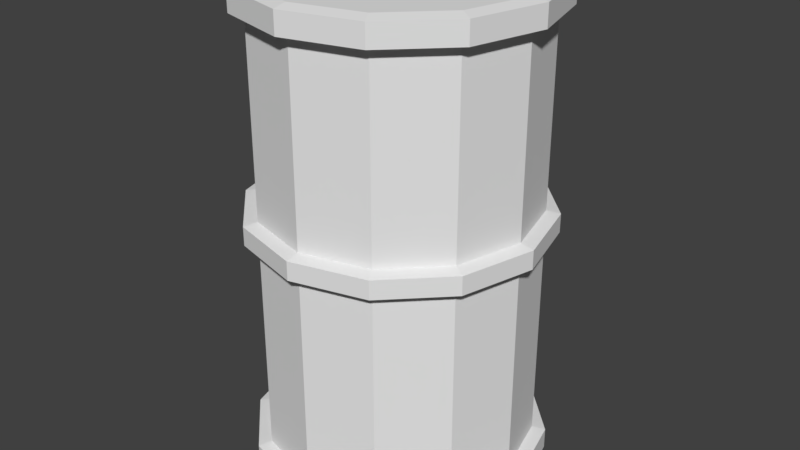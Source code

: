 # Source: Steel_Barrel.blend  (saved by Blender 2.82.7; exported with 4.5.12 LTS)
import bpy
from mathutils import Matrix  # noqa: F401  (used for matrix-valued properties, if any)

bpy.ops.wm.read_factory_settings(use_empty=True)
scene = bpy.context.scene
scene.name = 'Scene'

# ---- materials (node trees are filled in below, after node groups)
mat_steel = bpy.data.materials.new('Steel')
mat_steel.alpha_threshold = 0.0
mat_steel.use_transparent_shadow = False
mat_steel.roughness = 0.5
mat_steel.line_color = (0.0, 0.0, 0.0, 1.0)

# ---- material node trees

# ---- world
world_world = bpy.data.worlds.new('World'); scene.world = world_world
world_world.color = (0.05088, 0.05088, 0.05088)
world_world.use_sun_shadow = False
world_world.sun_shadow_jitter_overblur = 0.0
world_world.cycles.sampling_method = 'MANUAL'

# ---- meshes
me_barrel = bpy.data.meshes.new('Barrel')
me_barrel.from_pydata([(4.967e-09, 0.1, -0.5), (4.967e-09, 1.7, -0.5), (0.25, 0.1, -0.433), (0.25, 1.7, -0.433), (0.433, 0.1, -0.25), (0.433, 1.7, -0.25), (0.5, 0.1, -3.725e-08), (0.5, 1.7, 0.0), (0.433, 0.1, 0.25), (0.433, 1.7, 0.25), (0.25, 0.1, 0.433), (0.25, 1.7, 0.433), (8.046e-08, 0.1, 0.5), (8.046e-08, 1.7, 0.5), (-0.25, 0.1, 0.433), (-0.25, 1.7, 0.433), (-0.433, 0.1, 0.25), (-0.433, 1.7, 0.25), (-0.5, 0.1, 1.714e-07), (-0.5, 1.7, 1.192e-07), (-0.433, 0.1, -0.25), (-0.433, 1.7, -0.25), (-0.25, 0.1, -0.433), (-0.25, 1.7, -0.433), (0.275, 1.71, -0.4763), (-2.782e-09, 1.71, -0.55), (0.4763, 1.71, -0.275), (0.55, 1.71, -1.192e-07), (0.4763, 1.71, 0.275), (0.275, 1.71, 0.4763), (8.027e-08, 1.71, 0.55), (-0.275, 1.71, 0.4763), (-0.4763, 1.71, 0.275), (-0.55, 1.71, 1.192e-07), (-0.4763, 1.71, -0.275), (-0.275, 1.71, -0.4763), (0.275, 1.79, -0.4763), (-7.379e-09, 1.79, -0.55), (0.4763, 1.79, -0.275), (0.55, 1.79, -1.192e-07), (0.4763, 1.79, 0.275), (0.275, 1.79, 0.4763), (7.567e-08, 1.79, 0.55), (-0.275, 1.79, 0.4763), (-0.4763, 1.79, 0.275), (-0.55, 1.79, 1.192e-07), (-0.4763, 1.79, -0.275), (-0.275, 1.79, -0.4763), (0.2502, 1.8, -0.4334), (-7.609e-09, 1.8, -0.5005), (0.4334, 1.8, -0.2503), (0.5005, 1.8, -1.192e-07), (0.4334, 1.8, 0.2502), (0.2502, 1.8, 0.4334), (6.796e-08, 1.8, 0.5005), (-0.2502, 1.8, 0.4334), (-0.4334, 1.8, 0.2502), (-0.5005, 1.8, 1.192e-07), (-0.4334, 1.8, -0.2502), (-0.2503, 1.8, -0.4334), (6.398e-09, 0.09, -0.55), (0.275, 0.09, -0.4763), (0.4763, 0.09, -0.275), (0.55, 0.09, -3.725e-08), (0.4763, 0.09, 0.275), (0.275, 0.09, 0.4763), (8.945e-08, 0.09, 0.55), (-0.275, 0.09, 0.4763), (-0.4763, 0.09, 0.275), (-0.55, 0.09, 1.714e-07), (-0.4763, 0.09, -0.275), (-0.275, 0.09, -0.4763), (9.025e-09, 0.01, -0.55), (0.275, 0.01, -0.4763), (0.4763, 0.01, -0.275), (0.55, 0.01, -2.98e-08), (0.4763, 0.01, 0.275), (0.275, 0.01, 0.4763), (9.207e-08, 0.01, 0.55), (-0.275, 0.01, 0.4763), (-0.4763, 0.01, 0.275), (-0.55, 0.01, 1.788e-07), (-0.4763, 0.01, -0.275), (-0.275, 0.01, -0.4763), (7.169e-09, -4.768e-07, -0.5005), (0.2502, -4.768e-07, -0.4334), (0.4334, -4.172e-07, -0.2503), (0.5005, -4.172e-07, -2.98e-08), (0.4334, -4.172e-07, 0.2502), (0.2502, -4.172e-07, 0.4334), (8.274e-08, -4.172e-07, 0.5005), (-0.2502, -4.172e-07, 0.4334), (-0.4334, -4.172e-07, 0.2503), (-0.5005, -4.172e-07, 1.788e-07), (-0.4334, -4.172e-07, -0.2502), (-0.2503, -4.768e-07, -0.4334), (-0.433, 0.9, -0.25), (-0.433, 0.9, 0.25), (8.046e-08, 0.9, 0.5), (0.433, 0.9, 0.25), (0.433, 0.9, -0.25), (4.967e-09, 0.9, -0.5), (-0.25, 0.9, -0.433), (-0.5, 0.9, 1.788e-07), (-0.25, 0.9, 0.433), (0.25, 0.9, 0.433), (0.5, 0.9, -5.96e-08), (0.25, 0.9, -0.433), (0.25, 1.0, 0.433), (0.433, 1.0, 0.25), (0.5, 1.0, -5.96e-08), (0.433, 1.0, -0.25), (0.25, 1.0, -0.433), (-0.25, 1.0, -0.433), (-0.433, 1.0, -0.25), (-0.5, 1.0, 2.384e-07), (-0.433, 1.0, 0.25), (4.967e-09, 1.0, -0.5), (-0.25, 1.0, 0.433), (8.046e-08, 1.0, 0.5), (0.275, 0.9204, 0.4763), (0.4763, 0.9204, 0.275), (0.55, 0.9204, -5.96e-08), (0.4763, 0.9204, -0.275), (0.275, 0.9204, -0.4763), (-0.275, 0.9204, -0.4763), (-0.4763, 0.9204, -0.275), (-0.55, 0.9204, 1.788e-07), (-0.4763, 0.9204, 0.275), (-0.275, 0.9204, 0.4763), (8.892e-08, 0.9204, 0.55), (5.869e-09, 0.9204, -0.55), (0.275, 0.99, -0.4763), (-0.275, 0.99, -0.4763), (-0.4763, 0.99, -0.275), (0.275, 0.99, 0.4763), (-0.55, 0.99, 1.788e-07), (0.4763, 0.99, 0.275), (-0.4763, 0.99, 0.275), (0.55, 0.99, -5.96e-08), (-0.275, 0.99, 0.4763), (0.4763, 0.99, -0.275), (5.745e-09, 0.99, -0.55), (8.879e-08, 0.99, 0.55)], [], [(0, 101, 107, 2), (2, 107, 100, 4), (4, 100, 106, 6), (6, 106, 99, 8), (8, 99, 105, 10), (10, 105, 98, 12), (12, 98, 104, 14), (14, 104, 97, 16), (16, 97, 103, 18), (18, 103, 96, 20), (15, 13, 30, 31), (20, 96, 102, 22), (22, 102, 101, 0), (6, 8, 64, 63), (26, 24, 36, 38), (13, 11, 29, 30), (11, 9, 28, 29), (9, 7, 27, 28), (1, 23, 35, 25), (3, 1, 25, 24), (7, 5, 26, 27), (23, 21, 34, 35), (5, 3, 24, 26), (21, 19, 33, 34), (19, 17, 32, 33), (17, 15, 31, 32), (37, 47, 59, 49), (33, 32, 44, 45), (30, 29, 41, 42), (27, 26, 38, 39), (34, 33, 45, 46), (31, 30, 42, 43), (28, 27, 39, 40), (35, 34, 46, 47), (24, 25, 37, 36), (32, 31, 43, 44), (29, 28, 40, 41), (25, 35, 47, 37), (48, 49, 59, 58, 57, 56, 55, 54, 53, 52, 51, 50), (38, 36, 48, 50), (45, 44, 56, 57), (42, 41, 53, 54), (39, 38, 50, 51), (46, 45, 57, 58), (43, 42, 54, 55), (40, 39, 51, 52), (47, 46, 58, 59), (36, 37, 49, 48), (44, 43, 55, 56), (41, 40, 52, 53), (64, 65, 77, 76), (22, 0, 60, 71), (0, 2, 61, 60), (4, 6, 63, 62), (20, 22, 71, 70), (2, 4, 62, 61), (18, 20, 70, 69), (16, 18, 69, 68), (14, 16, 68, 67), (12, 14, 67, 66), (10, 12, 66, 65), (8, 10, 65, 64), (79, 80, 92, 91), (71, 60, 72, 83), (61, 62, 74, 73), (68, 69, 81, 80), (65, 66, 78, 77), (62, 63, 75, 74), (69, 70, 82, 81), (66, 67, 79, 78), (63, 64, 76, 75), (70, 71, 83, 82), (60, 61, 73, 72), (67, 68, 80, 79), (84, 85, 86, 87, 88, 89, 90, 91, 92, 93, 94, 95), (76, 77, 89, 88), (83, 72, 84, 95), (73, 74, 86, 85), (80, 81, 93, 92), (77, 78, 90, 89), (74, 75, 87, 86), (81, 82, 94, 93), (78, 79, 91, 90), (75, 76, 88, 87), (82, 83, 95, 94), (72, 73, 85, 84), (100, 107, 124, 123), (99, 106, 122, 121), (98, 105, 120, 130), (97, 104, 129, 128), (96, 103, 127, 126), (102, 96, 126, 125), (107, 101, 131, 124), (106, 100, 123, 122), (105, 99, 121, 120), (104, 98, 130, 129), (103, 97, 128, 127), (101, 102, 125, 131), (116, 118, 15, 17), (113, 114, 21, 23), (110, 111, 5, 7), (118, 119, 13, 15), (117, 113, 23, 1), (111, 112, 3, 5), (119, 108, 11, 13), (114, 115, 19, 21), (112, 117, 1, 3), (108, 109, 9, 11), (115, 116, 17, 19), (109, 110, 7, 9), (128, 129, 140, 138), (125, 126, 134, 133), (122, 123, 141, 139), (129, 130, 143, 140), (131, 125, 133, 142), (123, 124, 132, 141), (130, 120, 135, 143), (126, 127, 136, 134), (124, 131, 142, 132), (120, 121, 137, 135), (127, 128, 138, 136), (121, 122, 139, 137), (133, 134, 114, 113), (140, 143, 119, 118), (141, 132, 112, 111), (134, 136, 115, 114), (135, 137, 109, 108), (137, 139, 110, 109), (138, 140, 118, 116), (139, 141, 111, 110), (142, 133, 113, 117), (143, 135, 108, 119), (132, 142, 117, 112), (136, 138, 116, 115)])
_uv = me_barrel.uv_layers.new(name='UVMap')
_uv.uv.foreach_set('vector', [0.7132, 0.4736, 0.6288, 0.3803, 0.6629, 0.3343, 0.7452, 0.4602, 0.7452, 0.4602, 0.6629, 0.3343, 0.7106, 0.2769, 0.7896, 0.4594, 0.7896, 0.4594, 0.7106, 0.2769, 0.7814, 0.2012, 0.8456, 0.4866, 0.8456, 0.4866, 0.7814, 0.2012, 0.894, 0.101, 0.894, 0.5732, 0.8322, 0.6443, 0.4008, 0.9999, 0.4484, 0.7956, 0.7512, 0.6516, 0.7512, 0.6516, 0.4484, 0.7956, 0.4836, 0.6751, 0.6983, 0.6279, 0.6983, 0.6279, 0.4836, 0.6751, 0.5116, 0.597, 0.6716, 0.595, 0.6716, 0.595, 0.5116, 0.597, 0.5355, 0.5411, 0.6612, 0.5641, 0.6612, 0.5641, 0.5355, 0.5411, 0.5573, 0.4967, 0.6631, 0.5364, 0.6631, 0.5364, 0.5573, 0.4967, 0.5789, 0.4578, 0.6724, 0.5124, 0.3802, 0.4478, 0.3163, 0.4487, 0.319, 0.4344, 0.379, 0.4387, 0.6724, 0.5124, 0.5789, 0.4578, 0.6019, 0.4202, 0.6901, 0.4922, 0.6901, 0.4922, 0.6019, 0.4202, 0.6288, 0.3803, 0.7132, 0.4736, 0.8456, 0.4866, 0.894, 0.5732, 0.8726, 0.5882, 0.8357, 0.4962, 0.4472, 0.2402, 0.4741, 0.2904, 0.4625, 0.2954, 0.432, 0.2538, 0.3163, 0.4487, 0.2059, 0.4237, 0.2178, 0.3994, 0.319, 0.4344, 0.2059, 0.4237, 9.454e-05, 0.3111, 0.01867, 0.256, 0.2178, 0.3994, 0.2359, 9.454e-05, 0.3981, 0.149, 0.3827, 0.1641, 0.1957, 0.02748, 0.4861, 0.3295, 0.4807, 0.3621, 0.4753, 0.3603, 0.4796, 0.3294, 0.4822, 0.2879, 0.4861, 0.3295, 0.4796, 0.3294, 0.4741, 0.2904, 0.3981, 0.149, 0.458, 0.2333, 0.4472, 0.2402, 0.3827, 0.1641, 0.4807, 0.3621, 0.4663, 0.389, 0.4616, 0.386, 0.4753, 0.3603, 0.458, 0.2333, 0.4822, 0.2879, 0.4741, 0.2904, 0.4472, 0.2402, 0.4663, 0.389, 0.4484, 0.4134, 0.4445, 0.4093, 0.4616, 0.386, 0.4484, 0.4134, 0.4208, 0.4331, 0.4179, 0.4269, 0.4445, 0.4093, 0.4208, 0.4331, 0.3802, 0.4478, 0.379, 0.4387, 0.4179, 0.4269, 0.4697, 0.3301, 0.4673, 0.3581, 0.4626, 0.3567, 0.464, 0.3307, 0.4445, 0.4093, 0.4179, 0.4269, 0.4138, 0.4175, 0.4386, 0.4032, 0.319, 0.4344, 0.2178, 0.3994, 0.2373, 0.3674, 0.3249, 0.4136, 0.3827, 0.1641, 0.4472, 0.2402, 0.432, 0.2538, 0.3629, 0.1922, 0.4616, 0.386, 0.4445, 0.4093, 0.4386, 0.4032, 0.4541, 0.3815, 0.379, 0.4387, 0.319, 0.4344, 0.3249, 0.4136, 0.378, 0.4254, 0.1957, 0.02748, 0.3827, 0.1641, 0.3629, 0.1922, 0.1416, 0.1082, 0.4753, 0.3603, 0.4616, 0.386, 0.4541, 0.3815, 0.4673, 0.3581, 0.4741, 0.2904, 0.4796, 0.3294, 0.4697, 0.3301, 0.4625, 0.2954, 0.4179, 0.4269, 0.379, 0.4387, 0.378, 0.4254, 0.4138, 0.4175, 0.2178, 0.3994, 0.01867, 0.256, 0.08606, 0.1848, 0.2373, 0.3674, 0.4796, 0.3294, 0.4753, 0.3603, 0.4673, 0.3581, 0.4697, 0.3301, 0.4559, 0.2987, 0.464, 0.3307, 0.4626, 0.3567, 0.4498, 0.3787, 0.4353, 0.3996, 0.4119, 0.412, 0.3783, 0.4178, 0.33, 0.4024, 0.2515, 0.3518, 0.1352, 0.165, 0.3535, 0.2108, 0.4238, 0.2624, 0.432, 0.2538, 0.4625, 0.2954, 0.4559, 0.2987, 0.4238, 0.2624, 0.4386, 0.4032, 0.4138, 0.4175, 0.4119, 0.412, 0.4353, 0.3996, 0.3249, 0.4136, 0.2373, 0.3674, 0.2515, 0.3518, 0.33, 0.4024, 0.3629, 0.1922, 0.432, 0.2538, 0.4238, 0.2624, 0.3535, 0.2108, 0.4541, 0.3815, 0.4386, 0.4032, 0.4353, 0.3996, 0.4498, 0.3787, 0.378, 0.4254, 0.3249, 0.4136, 0.33, 0.4024, 0.3783, 0.4178, 0.1416, 0.1082, 0.3629, 0.1922, 0.3535, 0.2108, 0.1352, 0.165, 0.4673, 0.3581, 0.4541, 0.3815, 0.4498, 0.3787, 0.4626, 0.3567, 0.4625, 0.2954, 0.4697, 0.3301, 0.464, 0.3307, 0.4559, 0.2987, 0.4138, 0.4175, 0.378, 0.4254, 0.3783, 0.4178, 0.4119, 0.412, 0.2373, 0.3674, 0.08606, 0.1848, 0.1352, 0.165, 0.2515, 0.3518, 0.8342, 0.6259, 0.7529, 0.6403, 0.7539, 0.6234, 0.8226, 0.5917, 0.6901, 0.4922, 0.7132, 0.4736, 0.716, 0.4786, 0.6936, 0.496, 0.7132, 0.4736, 0.7452, 0.4602, 0.7465, 0.467, 0.716, 0.4786, 0.7896, 0.4594, 0.8456, 0.4866, 0.8357, 0.4962, 0.7873, 0.4684, 0.6724, 0.5124, 0.6901, 0.4922, 0.6936, 0.496, 0.6764, 0.5149, 0.7452, 0.4602, 0.7896, 0.4594, 0.7873, 0.4684, 0.7465, 0.467, 0.6631, 0.5364, 0.6724, 0.5124, 0.6764, 0.5149, 0.6677, 0.5374, 0.6612, 0.5641, 0.6631, 0.5364, 0.6677, 0.5374, 0.6665, 0.5633, 0.6716, 0.595, 0.6612, 0.5641, 0.6665, 0.5633, 0.6772, 0.5917, 0.6983, 0.6279, 0.6716, 0.595, 0.6772, 0.5917, 0.7033, 0.6209, 0.7512, 0.6516, 0.6983, 0.6279, 0.7033, 0.6209, 0.7529, 0.6403, 0.8322, 0.6443, 0.7512, 0.6516, 0.7529, 0.6403, 0.8342, 0.6259, 0.6852, 0.5862, 0.674, 0.5617, 0.6784, 0.5607, 0.6896, 0.5829, 0.6936, 0.496, 0.716, 0.4786, 0.7203, 0.4861, 0.6989, 0.5019, 0.7465, 0.467, 0.7873, 0.4684, 0.7839, 0.4809, 0.7481, 0.477, 0.6665, 0.5633, 0.6677, 0.5374, 0.6748, 0.5386, 0.674, 0.5617, 0.7529, 0.6403, 0.7033, 0.6209, 0.7097, 0.6103, 0.7539, 0.6234, 0.7873, 0.4684, 0.8357, 0.4962, 0.823, 0.5083, 0.7839, 0.4809, 0.6677, 0.5374, 0.6764, 0.5149, 0.6823, 0.5184, 0.6748, 0.5386, 0.7033, 0.6209, 0.6772, 0.5917, 0.6852, 0.5862, 0.7097, 0.6103, 0.8357, 0.4962, 0.8726, 0.5882, 0.8277, 0.5867, 0.823, 0.5083, 0.6764, 0.5149, 0.6936, 0.496, 0.6989, 0.5019, 0.6823, 0.5184, 0.716, 0.4786, 0.7465, 0.467, 0.7481, 0.477, 0.7203, 0.4861, 0.6772, 0.5917, 0.6665, 0.5633, 0.674, 0.5617, 0.6852, 0.5862, 0.7225, 0.4906, 0.7486, 0.4827, 0.7812, 0.4876, 0.8151, 0.5134, 0.8085, 0.5779, 0.7531, 0.6137, 0.7131, 0.6041, 0.6896, 0.5829, 0.6784, 0.5607, 0.6788, 0.5394, 0.6856, 0.5206, 0.7019, 0.5056, 0.8226, 0.5917, 0.7539, 0.6234, 0.7531, 0.6137, 0.8085, 0.5779, 0.6989, 0.5019, 0.7203, 0.4861, 0.7225, 0.4906, 0.7019, 0.5056, 0.7481, 0.477, 0.7839, 0.4809, 0.7812, 0.4876, 0.7486, 0.4827, 0.674, 0.5617, 0.6748, 0.5386, 0.6788, 0.5394, 0.6784, 0.5607, 0.7539, 0.6234, 0.7097, 0.6103, 0.7131, 0.6041, 0.7531, 0.6137, 0.7839, 0.4809, 0.823, 0.5083, 0.8151, 0.5134, 0.7812, 0.4876, 0.6748, 0.5386, 0.6823, 0.5184, 0.6856, 0.5206, 0.6788, 0.5394, 0.7097, 0.6103, 0.6852, 0.5862, 0.6896, 0.5829, 0.7131, 0.6041, 0.823, 0.5083, 0.8277, 0.5867, 0.8085, 0.5779, 0.8151, 0.5134, 0.6823, 0.5184, 0.6989, 0.5019, 0.7019, 0.5056, 0.6856, 0.5206, 0.7203, 0.4861, 0.7481, 0.477, 0.7486, 0.4827, 0.7225, 0.4906, 0.7106, 0.2769, 0.6629, 0.3343, 0.6531, 0.3268, 0.698, 0.2664, 0.894, 0.101, 0.7814, 0.2012, 0.7651, 0.1855, 0.8779, 0.07088, 0.4836, 0.6751, 0.4484, 0.7956, 0.4192, 0.7862, 0.4656, 0.6682, 0.5355, 0.5411, 0.5116, 0.597, 0.4992, 0.5915, 0.526, 0.5364, 0.5789, 0.4578, 0.5573, 0.4967, 0.5493, 0.4923, 0.5715, 0.4534, 0.6019, 0.4202, 0.5789, 0.4578, 0.5715, 0.4534, 0.5945, 0.4154, 0.6629, 0.3343, 0.6288, 0.3803, 0.6205, 0.3746, 0.6531, 0.3268, 0.7814, 0.2012, 0.7106, 0.2769, 0.698, 0.2664, 0.7651, 0.1855, 0.4484, 0.7956, 0.4008, 0.9999, 0.3472, 0.9962, 0.4192, 0.7862, 0.5116, 0.597, 0.4836, 0.6751, 0.4656, 0.6682, 0.4992, 0.5915, 0.5573, 0.4967, 0.5355, 0.5411, 0.526, 0.5364, 0.5493, 0.4923, 0.6288, 0.3803, 0.6019, 0.4202, 0.5945, 0.4154, 0.6205, 0.3746, 0.505, 0.5247, 0.4721, 0.5772, 0.3802, 0.4478, 0.4208, 0.4331, 0.5769, 0.405, 0.5545, 0.4436, 0.4663, 0.389, 0.4807, 0.3621, 0.7205, 0.1526, 0.6656, 0.245, 0.458, 0.2333, 0.3981, 0.149, 0.4721, 0.5772, 0.4269, 0.6491, 0.3163, 0.4487, 0.3802, 0.4478, 0.6006, 0.3627, 0.5769, 0.405, 0.4807, 0.3621, 0.4861, 0.3295, 0.6656, 0.245, 0.6286, 0.3117, 0.4822, 0.2879, 0.458, 0.2333, 0.4269, 0.6491, 0.3603, 0.7583, 0.2059, 0.4237, 0.3163, 0.4487, 0.5545, 0.4436, 0.5314, 0.4821, 0.4484, 0.4134, 0.4663, 0.389, 0.6286, 0.3117, 0.6006, 0.3627, 0.4861, 0.3295, 0.4822, 0.2879, 0.3603, 0.7583, 0.251, 0.9362, 9.454e-05, 0.3111, 0.2059, 0.4237, 0.5314, 0.4821, 0.505, 0.5247, 0.4208, 0.4331, 0.4484, 0.4134, 0.807, 0.0205, 0.7205, 0.1526, 0.3981, 0.149, 0.2359, 9.454e-05, 0.526, 0.5364, 0.4992, 0.5915, 0.4829, 0.5837, 0.5135, 0.5299, 0.5945, 0.4154, 0.5715, 0.4534, 0.5615, 0.4478, 0.5841, 0.4094, 0.7651, 0.1855, 0.698, 0.2664, 0.6794, 0.2537, 0.7402, 0.1663, 0.4992, 0.5915, 0.4656, 0.6682, 0.4422, 0.658, 0.4829, 0.5837, 0.6205, 0.3746, 0.5945, 0.4154, 0.5841, 0.4094, 0.6089, 0.3676, 0.698, 0.2664, 0.6531, 0.3268, 0.6389, 0.3179, 0.6794, 0.2537, 0.4656, 0.6682, 0.4192, 0.7862, 0.3833, 0.7714, 0.4422, 0.658, 0.5715, 0.4534, 0.5493, 0.4923, 0.5387, 0.4866, 0.5615, 0.4478, 0.6531, 0.3268, 0.6205, 0.3746, 0.6089, 0.3676, 0.6389, 0.3179, 0.4192, 0.7862, 0.3472, 0.9962, 0.2823, 0.9666, 0.3833, 0.7714, 0.5493, 0.4923, 0.526, 0.5364, 0.5135, 0.5299, 0.5387, 0.4866, 0.8779, 0.07088, 0.7651, 0.1855, 0.7402, 0.1663, 0.8408, 0.0349, 0.5841, 0.4094, 0.5615, 0.4478, 0.5545, 0.4436, 0.5769, 0.405, 0.4829, 0.5837, 0.4422, 0.658, 0.4269, 0.6491, 0.4721, 0.5772, 0.6794, 0.2537, 0.6389, 0.3179, 0.6286, 0.3117, 0.6656, 0.245, 0.5615, 0.4478, 0.5387, 0.4866, 0.5314, 0.4821, 0.5545, 0.4436, 0.3833, 0.7714, 0.2823, 0.9666, 0.251, 0.9362, 0.3603, 0.7583, 0.8408, 0.0349, 0.7402, 0.1663, 0.7205, 0.1526, 0.807, 0.0205, 0.5135, 0.5299, 0.4829, 0.5837, 0.4721, 0.5772, 0.505, 0.5247, 0.7402, 0.1663, 0.6794, 0.2537, 0.6656, 0.245, 0.7205, 0.1526, 0.6089, 0.3676, 0.5841, 0.4094, 0.5769, 0.405, 0.6006, 0.3627, 0.4422, 0.658, 0.3833, 0.7714, 0.3603, 0.7583, 0.4269, 0.6491, 0.6389, 0.3179, 0.6089, 0.3676, 0.6006, 0.3627, 0.6286, 0.3117, 0.5387, 0.4866, 0.5135, 0.5299, 0.505, 0.5247, 0.5314, 0.4821])
me_barrel.materials.append(mat_steel)
me_barrel.use_remesh_preserve_volume = False
me_barrel.use_remesh_preserve_attributes = False
me_barrel.use_mirror_vertex_groups = False
me_barrel.update()

# ---- objects
ob_barrel = bpy.data.objects.new('Barrel', me_barrel)

# ---- transforms, parenting, visibility, modifiers, constraints
ob_barrel.location = (0.0, 0.0, 0.0)
ob_barrel.rotation_euler = (1.571, -0.0, 0.0)
ob_barrel.lineart.crease_threshold = 0.0

# ---- collection membership
scene.collection.objects.link(ob_barrel)

# ---- scene / render settings (as saved in the file)
scene.frame_start = 1; scene.frame_end = 250; scene.frame_set(1)
scene.render.engine = 'BLENDER_EEVEE_NEXT'
scene.render.resolution_percentage = 50
scene.render.dither_intensity = 0.0
scene.cycles.use_denoising = False
scene.cycles.samples = 128
scene.cycles.sampling_pattern = 'TABULATED_SOBOL'
scene.cycles.light_sampling_threshold = 0.0
scene.cycles.use_adaptive_sampling = False
scene.cycles.use_light_tree = False
scene.cycles.blur_glossy = 0.0
scene.cycles.sample_clamp_indirect = 0.0
scene.view_settings.view_transform = 'Standard'
bpy.context.view_layer.update()

# ---- added for rendering (the .blend has no active camera and no usable light): camera, sun
cam_auto = bpy.data.cameras.new('AutoCamera')
cam_auto.lens = 50.0
cam_auto.sensor_width = 36.0
cam_auto.clip_end = 1000.0
ob_auto_camera = bpy.data.objects.new('AutoCamera', cam_auto)
scene.collection.objects.link(ob_auto_camera)
ob_auto_camera.location = (2.20118, -2.64142, 2.66094)
ob_auto_camera.rotation_euler = (1.09748, -7.21219e-08, 0.694738)
scene.camera = ob_auto_camera
light_auto_sun = bpy.data.lights.new('AutoSun', 'SUN')
light_auto_sun.energy = 3.0
light_auto_sun.angle = 0.0523599
ob_auto_sun = bpy.data.objects.new('AutoSun', light_auto_sun)
scene.collection.objects.link(ob_auto_sun)
ob_auto_sun.rotation_euler = (0.872665, 0.174533, 0.523599)
bpy.context.view_layer.update()
